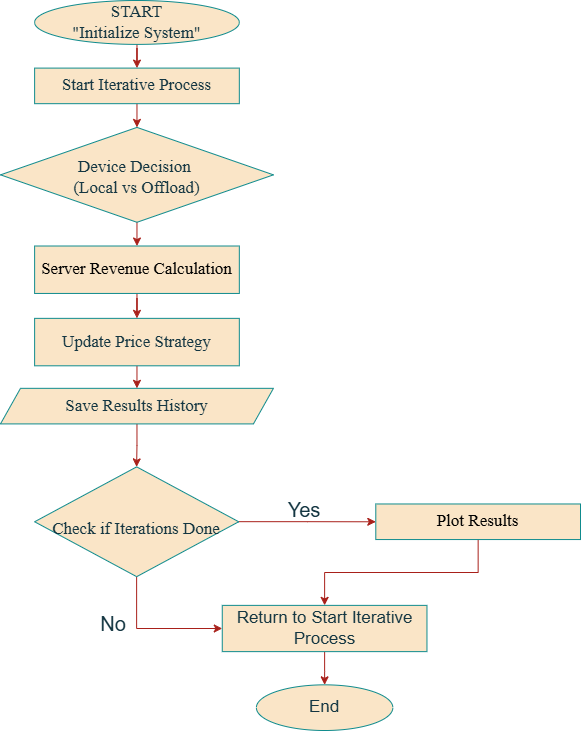

The diagram above was exported from draw.io. Its source (the exported page's mxGraphModel, read from the mxfile embedded in the PNG):
<mxGraphModel dx="1226" dy="628" grid="1" gridSize="10" guides="1" tooltips="1" connect="1" arrows="1" fold="1" page="1" pageScale="1" pageWidth="827" pageHeight="1169" background="none" math="0" shadow="0">
  <root>
    <mxCell id="0" />
    <mxCell id="1" parent="0" />
    <mxCell id="iduiJJplLh_-SDKvhogG-1" value="" style="group" vertex="1" connectable="0" parent="1">
      <mxGeometry x="120" y="30" width="580" height="730" as="geometry" />
    </mxCell>
    <mxCell id="xeLRoUbqOAL-9FGpX88K-3" value="" style="edgeStyle=orthogonalEdgeStyle;rounded=0;orthogonalLoop=1;jettySize=auto;html=1;labelBackgroundColor=none;fontColor=default;strokeColor=#A8201A;" parent="iduiJJplLh_-SDKvhogG-1" source="xeLRoUbqOAL-9FGpX88K-1" target="xeLRoUbqOAL-9FGpX88K-2" edge="1">
      <mxGeometry relative="1" as="geometry" />
    </mxCell>
    <mxCell id="xeLRoUbqOAL-9FGpX88K-1" value="&lt;font style=&quot;font-size: 17px;&quot;&gt;START&lt;/font&gt;&lt;div&gt;&lt;font style=&quot;font-size: 17px;&quot;&gt;&quot;Initialize System&quot;&lt;/font&gt;&lt;/div&gt;" style="ellipse;whiteSpace=wrap;html=1;fontFamily=Times New Roman;rounded=0;labelBackgroundColor=none;fillColor=#FAE5C7;strokeColor=#0F8B8D;fontColor=#143642;" parent="iduiJJplLh_-SDKvhogG-1" vertex="1">
      <mxGeometry x="34.117647058823536" width="204.7058823529412" height="43.88302193338749" as="geometry" />
    </mxCell>
    <mxCell id="xeLRoUbqOAL-9FGpX88K-5" value="" style="edgeStyle=orthogonalEdgeStyle;rounded=0;orthogonalLoop=1;jettySize=auto;html=1;labelBackgroundColor=none;fontColor=default;strokeColor=#A8201A;" parent="iduiJJplLh_-SDKvhogG-1" source="xeLRoUbqOAL-9FGpX88K-2" target="xeLRoUbqOAL-9FGpX88K-4" edge="1">
      <mxGeometry relative="1" as="geometry" />
    </mxCell>
    <mxCell id="xeLRoUbqOAL-9FGpX88K-2" value="&lt;div&gt;&lt;font style=&quot;font-size: 17px;&quot;&gt;Start Iterative Process&lt;/font&gt;&lt;/div&gt;" style="whiteSpace=wrap;html=1;fontFamily=Times New Roman;rounded=0;labelBackgroundColor=none;fillColor=#FAE5C7;strokeColor=#0F8B8D;fontColor=#143642;" parent="iduiJJplLh_-SDKvhogG-1" vertex="1">
      <mxGeometry x="34.117647058823536" y="67.60357432981316" width="204.7058823529412" height="35.580828594638504" as="geometry" />
    </mxCell>
    <mxCell id="xeLRoUbqOAL-9FGpX88K-7" value="" style="edgeStyle=orthogonalEdgeStyle;rounded=0;orthogonalLoop=1;jettySize=auto;html=1;labelBackgroundColor=none;fontColor=default;strokeColor=#A8201A;" parent="iduiJJplLh_-SDKvhogG-1" source="xeLRoUbqOAL-9FGpX88K-4" target="xeLRoUbqOAL-9FGpX88K-6" edge="1">
      <mxGeometry relative="1" as="geometry" />
    </mxCell>
    <mxCell id="xeLRoUbqOAL-9FGpX88K-4" value="&lt;font style=&quot;font-size: 17px;&quot;&gt;&lt;br&gt;&lt;/font&gt;&lt;div&gt;&lt;font style=&quot;font-size: 17px;&quot;&gt;Device Decision&amp;nbsp;&lt;/font&gt;&lt;/div&gt;&lt;div&gt;&lt;font style=&quot;font-size: 17px;&quot;&gt;(Local vs Offload)&lt;/font&gt;&lt;/div&gt;&lt;div&gt;&lt;br&gt;&lt;/div&gt;" style="rhombus;whiteSpace=wrap;html=1;fontFamily=Times New Roman;rounded=0;labelBackgroundColor=none;fillColor=#FAE5C7;strokeColor=#0F8B8D;fontColor=#143642;" parent="iduiJJplLh_-SDKvhogG-1" vertex="1">
      <mxGeometry y="126.90495532087733" width="272.9411764705883" height="94.88220958570268" as="geometry" />
    </mxCell>
    <mxCell id="xeLRoUbqOAL-9FGpX88K-9" value="" style="edgeStyle=orthogonalEdgeStyle;rounded=0;orthogonalLoop=1;jettySize=auto;html=1;labelBackgroundColor=none;fontColor=default;strokeColor=#A8201A;" parent="iduiJJplLh_-SDKvhogG-1" source="xeLRoUbqOAL-9FGpX88K-6" target="xeLRoUbqOAL-9FGpX88K-8" edge="1">
      <mxGeometry relative="1" as="geometry" />
    </mxCell>
    <mxCell id="xeLRoUbqOAL-9FGpX88K-6" value="&lt;br&gt;&lt;div&gt;&lt;span style=&quot;background-color: transparent; color: light-dark(rgb(0, 0, 0), rgb(255, 255, 255));&quot;&gt;&lt;font style=&quot;font-size: 17px;&quot;&gt;Server Revenue Calculation&lt;/font&gt;&lt;/span&gt;&lt;/div&gt;&lt;div&gt;&lt;br&gt;&lt;/div&gt;" style="whiteSpace=wrap;html=1;fontFamily=Times New Roman;rounded=0;labelBackgroundColor=none;fillColor=#FAE5C7;strokeColor=#0F8B8D;fontColor=#143642;" parent="iduiJJplLh_-SDKvhogG-1" vertex="1">
      <mxGeometry x="34.117647058823536" y="245.5077173030057" width="204.7058823529412" height="47.44110479285134" as="geometry" />
    </mxCell>
    <mxCell id="xeLRoUbqOAL-9FGpX88K-13" value="" style="edgeStyle=orthogonalEdgeStyle;rounded=0;orthogonalLoop=1;jettySize=auto;html=1;labelBackgroundColor=none;fontColor=default;strokeColor=#A8201A;" parent="iduiJJplLh_-SDKvhogG-1" source="xeLRoUbqOAL-9FGpX88K-8" target="xeLRoUbqOAL-9FGpX88K-12" edge="1">
      <mxGeometry relative="1" as="geometry" />
    </mxCell>
    <mxCell id="xeLRoUbqOAL-9FGpX88K-8" value="&lt;div&gt;&lt;br&gt;&lt;/div&gt;&lt;div&gt;&lt;font style=&quot;font-size: 17px;&quot;&gt;Update Price Strategy&lt;/font&gt;&lt;/div&gt;&lt;div&gt;&lt;br&gt;&lt;/div&gt;" style="whiteSpace=wrap;html=1;fontFamily=Times New Roman;rounded=0;labelBackgroundColor=none;fillColor=#FAE5C7;strokeColor=#0F8B8D;fontColor=#143642;" parent="iduiJJplLh_-SDKvhogG-1" vertex="1">
      <mxGeometry x="34.117647058823536" y="317.85540211210395" width="204.7058823529412" height="47.44110479285134" as="geometry" />
    </mxCell>
    <mxCell id="xeLRoUbqOAL-9FGpX88K-15" value="" style="edgeStyle=orthogonalEdgeStyle;rounded=0;orthogonalLoop=1;jettySize=auto;html=1;labelBackgroundColor=none;fontColor=default;strokeColor=#A8201A;" parent="iduiJJplLh_-SDKvhogG-1" source="xeLRoUbqOAL-9FGpX88K-12" target="xeLRoUbqOAL-9FGpX88K-14" edge="1">
      <mxGeometry relative="1" as="geometry" />
    </mxCell>
    <mxCell id="xeLRoUbqOAL-9FGpX88K-12" value="&lt;div&gt;&lt;br&gt;&lt;/div&gt;&lt;div&gt;&lt;font style=&quot;font-size: 17px;&quot;&gt;Save Results History&lt;/font&gt;&lt;/div&gt;&lt;div&gt;&lt;br&gt;&lt;/div&gt;" style="shape=parallelogram;perimeter=parallelogramPerimeter;whiteSpace=wrap;html=1;fixedSize=1;fontFamily=Times New Roman;rounded=0;labelBackgroundColor=none;fillColor=#FAE5C7;strokeColor=#0F8B8D;fontColor=#143642;" parent="iduiJJplLh_-SDKvhogG-1" vertex="1">
      <mxGeometry y="387.83103168155975" width="272.9411764705883" height="35.580828594638504" as="geometry" />
    </mxCell>
    <mxCell id="xeLRoUbqOAL-9FGpX88K-17" value="" style="edgeStyle=orthogonalEdgeStyle;rounded=0;orthogonalLoop=1;jettySize=auto;html=1;labelBackgroundColor=none;fontColor=default;strokeColor=#A8201A;" parent="iduiJJplLh_-SDKvhogG-1" source="xeLRoUbqOAL-9FGpX88K-14" target="xeLRoUbqOAL-9FGpX88K-16" edge="1">
      <mxGeometry relative="1" as="geometry" />
    </mxCell>
    <mxCell id="xeLRoUbqOAL-9FGpX88K-25" style="edgeStyle=orthogonalEdgeStyle;rounded=0;orthogonalLoop=1;jettySize=auto;html=1;entryX=0;entryY=0.5;entryDx=0;entryDy=0;labelBackgroundColor=none;fontColor=default;strokeColor=#A8201A;" parent="iduiJJplLh_-SDKvhogG-1" source="xeLRoUbqOAL-9FGpX88K-14" target="xeLRoUbqOAL-9FGpX88K-19" edge="1">
      <mxGeometry relative="1" as="geometry" />
    </mxCell>
    <mxCell id="xeLRoUbqOAL-9FGpX88K-14" value="&lt;br&gt;&lt;div&gt;&lt;br&gt;&lt;/div&gt;&lt;div&gt;&lt;font style=&quot;font-size: 17px;&quot;&gt;Check if Iterations Done&lt;/font&gt;&lt;/div&gt;&lt;div&gt;&lt;br&gt;&lt;/div&gt;" style="rhombus;whiteSpace=wrap;html=1;fontFamily=Times New Roman;rounded=0;labelBackgroundColor=none;fillColor=#FAE5C7;strokeColor=#0F8B8D;fontColor=#143642;" parent="iduiJJplLh_-SDKvhogG-1" vertex="1">
      <mxGeometry x="34.11642857142857" y="466.34725663716813" width="204.09785714285715" height="109.82300884955752" as="geometry" />
    </mxCell>
    <mxCell id="xeLRoUbqOAL-9FGpX88K-20" value="" style="edgeStyle=orthogonalEdgeStyle;rounded=0;orthogonalLoop=1;jettySize=auto;html=1;labelBackgroundColor=none;fontColor=default;strokeColor=#A8201A;" parent="iduiJJplLh_-SDKvhogG-1" source="xeLRoUbqOAL-9FGpX88K-16" target="xeLRoUbqOAL-9FGpX88K-19" edge="1">
      <mxGeometry relative="1" as="geometry" />
    </mxCell>
    <mxCell id="xeLRoUbqOAL-9FGpX88K-16" value="&lt;br&gt;&lt;div&gt;&lt;span style=&quot;background-color: transparent; color: light-dark(rgb(0, 0, 0), rgb(255, 255, 255));&quot;&gt;&lt;font style=&quot;font-size: 17px;&quot;&gt;Plot Results&lt;/font&gt;&lt;/span&gt;&lt;/div&gt;&lt;div&gt;&lt;br&gt;&lt;/div&gt;" style="whiteSpace=wrap;html=1;fontFamily=Times New Roman;rounded=0;labelBackgroundColor=none;fillColor=#FAE5C7;strokeColor=#0F8B8D;fontColor=#143642;" parent="iduiJJplLh_-SDKvhogG-1" vertex="1">
      <mxGeometry x="375.2941176470589" y="503.4687246141348" width="204.7058823529412" height="35.580828594638504" as="geometry" />
    </mxCell>
    <mxCell id="xeLRoUbqOAL-9FGpX88K-18" value="&lt;font style=&quot;font-size: 20px;&quot;&gt;Yes&lt;/font&gt;" style="text;html=1;align=center;verticalAlign=middle;whiteSpace=wrap;rounded=0;labelBackgroundColor=none;fontColor=#143642;" parent="iduiJJplLh_-SDKvhogG-1" vertex="1">
      <mxGeometry x="252.71245798319333" y="490.9758076389437" width="102.3529411764706" height="35.580828594638504" as="geometry" />
    </mxCell>
    <mxCell id="xeLRoUbqOAL-9FGpX88K-29" value="" style="edgeStyle=orthogonalEdgeStyle;rounded=0;orthogonalLoop=1;jettySize=auto;html=1;labelBackgroundColor=none;fontColor=default;strokeColor=#A8201A;" parent="iduiJJplLh_-SDKvhogG-1" source="xeLRoUbqOAL-9FGpX88K-19" target="xeLRoUbqOAL-9FGpX88K-28" edge="1">
      <mxGeometry relative="1" as="geometry" />
    </mxCell>
    <mxCell id="xeLRoUbqOAL-9FGpX88K-19" value="&lt;div&gt;&lt;br&gt;&lt;/div&gt;&lt;div&gt;&lt;font style=&quot;font-size: 17px;&quot;&gt;Return to Start Iterative Process&lt;/font&gt;&lt;/div&gt;&lt;div&gt;&lt;br&gt;&lt;/div&gt;" style="rounded=0;whiteSpace=wrap;html=1;labelBackgroundColor=none;fillColor=#FAE5C7;strokeColor=#0F8B8D;fontColor=#143642;" parent="iduiJJplLh_-SDKvhogG-1" vertex="1">
      <mxGeometry x="221.76470588235298" y="604.8740861088546" width="204.7058823529412" height="46.25507717303005" as="geometry" />
    </mxCell>
    <mxCell id="xeLRoUbqOAL-9FGpX88K-26" value="&lt;font style=&quot;font-size: 20px;&quot;&gt;No&lt;/font&gt;" style="text;html=1;align=center;verticalAlign=middle;whiteSpace=wrap;rounded=0;labelBackgroundColor=none;fontColor=#143642;" parent="iduiJJplLh_-SDKvhogG-1" vertex="1">
      <mxGeometry x="62.144684873949586" y="604.8764739078237" width="102.3529411764706" height="35.580828594638504" as="geometry" />
    </mxCell>
    <mxCell id="xeLRoUbqOAL-9FGpX88K-28" value="&lt;font style=&quot;font-size: 17px;&quot;&gt;End&lt;/font&gt;" style="ellipse;whiteSpace=wrap;html=1;rounded=0;labelBackgroundColor=none;fillColor=#FAE5C7;strokeColor=#0F8B8D;fontColor=#143642;" parent="iduiJJplLh_-SDKvhogG-1" vertex="1">
      <mxGeometry x="255.8823529411765" y="684.3379366368805" width="136.47058823529414" height="45.66206336311942" as="geometry" />
    </mxCell>
  </root>
</mxGraphModel>